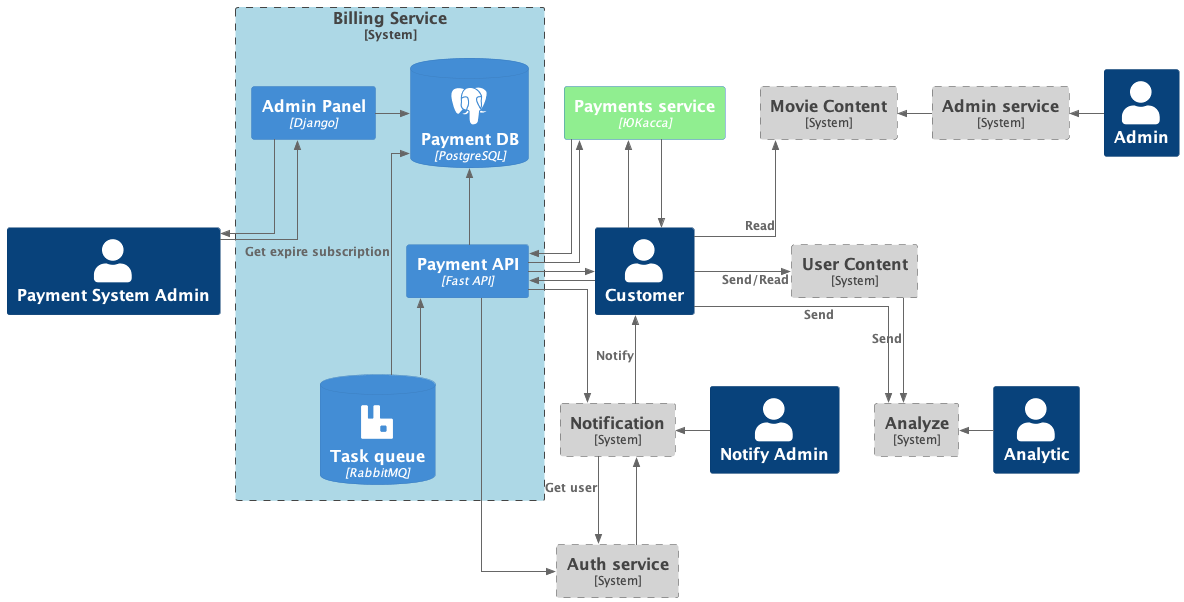

The diagram above was rendered by PlantUML. Its source (embedded in the PNG):
@startuml to_be
!include https://raw.githubusercontent.com/plantuml-stdlib/C4-PlantUML/master/C4_Container.puml
!define SPRITES https://raw.githubusercontent.com/rabelenda/cicon-plantuml-sprites/v1.0/sprites
!include SPRITES/mongodb.puml
!include SPRITES/kafka.puml
!include SPRITES/postgresql.puml
!include https://gist.githubusercontent.com/likeinlife/3f34e230e0240514fa28bcc1fce1c5b1/raw/457d818dda3ed5e89b491b53cc79fca67579b8a6/gistfile1.txt
!include SPRITES/rabbitmq.puml

skinparam linetype polyline
skinparam linetype ortho


HIDE_STEREOTYPE()

Person(user, "Customer")
Person(admin, "Admin")
Person(notify_admin, "Notify Admin")
Person(analytic, "Analytic")
Person(payment_admin, "Payment System Admin")

AddContainerTag("as_is", $bgColor="lightgrey")
AddBoundaryTag("as_is", $bgColor="lightgrey")
AddBoundaryTag("to_be", $bgColor="lightblue")
AddContainerTag("external_system", $bgColor="lightgreen")

System_Boundary(analyze_system, "Analyze", $tags="as_is")
System_Boundary(content_system, "Movie Content", $tags="as_is")
System_Boundary(notification_system, "Notification", $tags="as_is")
Container(external_paymnent, "Payments service", "ЮКасса", $tags="external_system")
System_Boundary(admin_service, "Admin service", "Django", $tags="as_is")
System_Boundary(auth_service, "Auth service", "FastApi", $tags="as_is")
System_Boundary(user_content_system, "User Content", $tags="as_is")

System_Boundary(payment_system, "Billing Service", $tags="to_be") {
    Container(payment_admin_panel, "Admin Panel", "Django")
    Container(payment_api, "Payment API", "Fast API")
    ContainerDb(payment_db, "Payment DB", "PostgreSQL", $sprite="postgresql")
    ContainerDb(payment_queue, "Task queue", "RabbitMQ", $sprite="rabbitmq")

}


Rel_R(user, analyze_system, "Send")
Rel_U(user, content_system, "Read")
Rel_R(user, user_content_system, "Send/Read")

Rel(user_content_system, analyze_system, "Send")

Rel_L(analytic, analyze_system, " ")

Rel_L(admin, admin_service, " ")
Rel_L(admin_service, content_system, " ")

Rel(auth_service, notification_system, " ")
Rel_L(notify_admin, notification_system, " ")
Rel(notification_system, auth_service, "Get user")
Rel_U(notification_system, user, "Notify")

Rel_U(payment_api, payment_db, " ")
Rel_U(payment_admin, payment_admin_panel, " ")
Rel(payment_admin_panel, payment_admin, " ")
Rel_R(payment_admin_panel, payment_db, " ")
Rel(payment_queue, payment_db, "Get expire subscription")
Rel_U(payment_queue, payment_api, " ")
Rel(payment_api, external_paymnent, " ")
Rel(external_paymnent, payment_api, " ")

Rel(payment_api, user, " ")
Rel(user, payment_api, " ")
Rel_U(user, external_paymnent, " ")
Rel_R(external_paymnent, user, " ")

Rel_U(payment_api, notification_system, " ")
Rel(payment_api, auth_service, " ")

@enduml